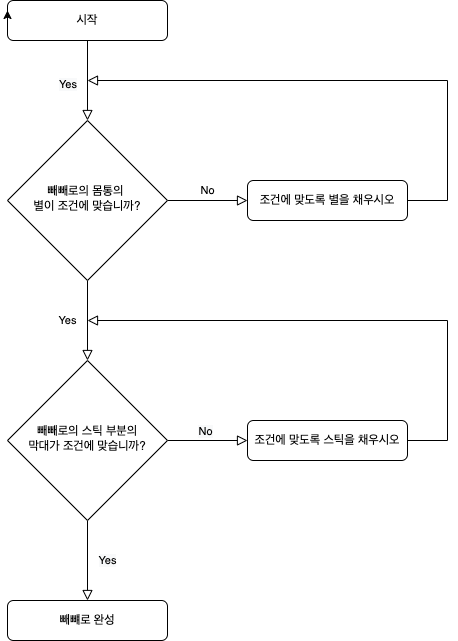

The diagram above was exported from draw.io. Its source (the exported page's mxGraphModel, read from the mxfile embedded in the PNG):
<mxGraphModel dx="447" dy="589" grid="1" gridSize="10" guides="1" tooltips="1" connect="1" arrows="1" fold="1" page="1" pageScale="1" pageWidth="827" pageHeight="1169" math="0" shadow="0">
  <root>
    <mxCell id="WIyWlLk6GJQsqaUBKTNV-0" />
    <mxCell id="WIyWlLk6GJQsqaUBKTNV-1" parent="WIyWlLk6GJQsqaUBKTNV-0" />
    <mxCell id="WIyWlLk6GJQsqaUBKTNV-2" value="" style="rounded=0;html=1;jettySize=auto;orthogonalLoop=1;fontSize=11;endArrow=block;endFill=0;endSize=8;strokeWidth=1;shadow=0;labelBackgroundColor=none;edgeStyle=orthogonalEdgeStyle;" parent="WIyWlLk6GJQsqaUBKTNV-1" source="WIyWlLk6GJQsqaUBKTNV-3" target="WIyWlLk6GJQsqaUBKTNV-6" edge="1">
      <mxGeometry relative="1" as="geometry" />
    </mxCell>
    <mxCell id="WIyWlLk6GJQsqaUBKTNV-3" value="시작" style="rounded=1;whiteSpace=wrap;html=1;fontSize=12;glass=0;strokeWidth=1;shadow=0;" parent="WIyWlLk6GJQsqaUBKTNV-1" vertex="1">
      <mxGeometry x="120" y="40" width="160" height="40" as="geometry" />
    </mxCell>
    <mxCell id="WIyWlLk6GJQsqaUBKTNV-4" value="Yes" style="rounded=0;html=1;jettySize=auto;orthogonalLoop=1;fontSize=11;endArrow=block;endFill=0;endSize=8;strokeWidth=1;shadow=0;labelBackgroundColor=none;edgeStyle=orthogonalEdgeStyle;" parent="WIyWlLk6GJQsqaUBKTNV-1" source="WIyWlLk6GJQsqaUBKTNV-6" target="WIyWlLk6GJQsqaUBKTNV-10" edge="1">
      <mxGeometry y="-20" relative="1" as="geometry">
        <mxPoint as="offset" />
      </mxGeometry>
    </mxCell>
    <mxCell id="WIyWlLk6GJQsqaUBKTNV-5" value="No" style="edgeStyle=orthogonalEdgeStyle;rounded=0;html=1;jettySize=auto;orthogonalLoop=1;fontSize=11;endArrow=block;endFill=0;endSize=8;strokeWidth=1;shadow=0;labelBackgroundColor=none;" parent="WIyWlLk6GJQsqaUBKTNV-1" source="WIyWlLk6GJQsqaUBKTNV-6" target="WIyWlLk6GJQsqaUBKTNV-7" edge="1">
      <mxGeometry y="10" relative="1" as="geometry">
        <mxPoint as="offset" />
      </mxGeometry>
    </mxCell>
    <mxCell id="WIyWlLk6GJQsqaUBKTNV-6" value="빼빼로의 몸통의&amp;nbsp;&lt;br&gt;별이 조건에 맞습니까?" style="rhombus;whiteSpace=wrap;html=1;shadow=0;fontFamily=Helvetica;fontSize=12;align=center;strokeWidth=1;spacing=6;spacingTop=-4;" parent="WIyWlLk6GJQsqaUBKTNV-1" vertex="1">
      <mxGeometry x="120" y="160" width="160" height="160" as="geometry" />
    </mxCell>
    <mxCell id="WIyWlLk6GJQsqaUBKTNV-7" value="조건에 맞도록 별을 채우시오" style="rounded=1;whiteSpace=wrap;html=1;fontSize=12;glass=0;strokeWidth=1;shadow=0;" parent="WIyWlLk6GJQsqaUBKTNV-1" vertex="1">
      <mxGeometry x="360" y="220" width="160" height="40" as="geometry" />
    </mxCell>
    <mxCell id="WIyWlLk6GJQsqaUBKTNV-8" value="&lt;meta charset=&quot;utf-8&quot;&gt;&lt;span style=&quot;color: rgb(0, 0, 0); font-family: helvetica; font-size: 11px; font-style: normal; font-weight: 400; letter-spacing: normal; text-align: center; text-indent: 0px; text-transform: none; word-spacing: 0px; background-color: rgb(248, 249, 250); display: inline; float: none;&quot;&gt;Yes&lt;/span&gt;" style="rounded=0;html=1;jettySize=auto;orthogonalLoop=1;fontSize=11;endArrow=block;endFill=0;endSize=8;strokeWidth=1;shadow=0;labelBackgroundColor=none;edgeStyle=orthogonalEdgeStyle;" parent="WIyWlLk6GJQsqaUBKTNV-1" source="WIyWlLk6GJQsqaUBKTNV-10" target="WIyWlLk6GJQsqaUBKTNV-11" edge="1">
      <mxGeometry y="20" relative="1" as="geometry">
        <mxPoint as="offset" />
      </mxGeometry>
    </mxCell>
    <mxCell id="WIyWlLk6GJQsqaUBKTNV-9" value="" style="edgeStyle=orthogonalEdgeStyle;rounded=0;html=1;jettySize=auto;orthogonalLoop=1;fontSize=11;endArrow=block;endFill=0;endSize=8;strokeWidth=1;shadow=0;labelBackgroundColor=none;" parent="WIyWlLk6GJQsqaUBKTNV-1" source="WIyWlLk6GJQsqaUBKTNV-10" target="WIyWlLk6GJQsqaUBKTNV-12" edge="1">
      <mxGeometry y="10" relative="1" as="geometry">
        <mxPoint as="offset" />
      </mxGeometry>
    </mxCell>
    <mxCell id="Q37CzRe45kZbq2TjoezE-2" value="&lt;span style=&quot;background-color: rgb(248 , 249 , 250)&quot;&gt;No&lt;/span&gt;" style="edgeLabel;html=1;align=center;verticalAlign=middle;resizable=0;points=[];" parent="WIyWlLk6GJQsqaUBKTNV-9" vertex="1" connectable="0">
      <mxGeometry x="-0.15" y="4" relative="1" as="geometry">
        <mxPoint x="3" y="-6" as="offset" />
      </mxGeometry>
    </mxCell>
    <mxCell id="WIyWlLk6GJQsqaUBKTNV-10" value="빼빼로의 스틱 부분의&lt;br&gt;막대가 조건에 맞습니까?" style="rhombus;whiteSpace=wrap;html=1;shadow=0;fontFamily=Helvetica;fontSize=12;align=center;strokeWidth=1;spacing=6;spacingTop=-4;" parent="WIyWlLk6GJQsqaUBKTNV-1" vertex="1">
      <mxGeometry x="120" y="400" width="160" height="160" as="geometry" />
    </mxCell>
    <mxCell id="WIyWlLk6GJQsqaUBKTNV-11" value="빼뺴로 완성" style="rounded=1;whiteSpace=wrap;html=1;fontSize=12;glass=0;strokeWidth=1;shadow=0;" parent="WIyWlLk6GJQsqaUBKTNV-1" vertex="1">
      <mxGeometry x="120" y="640" width="160" height="40" as="geometry" />
    </mxCell>
    <mxCell id="WIyWlLk6GJQsqaUBKTNV-12" value="조건에 맞도록 스틱을 채우시오" style="rounded=1;whiteSpace=wrap;html=1;fontSize=12;glass=0;strokeWidth=1;shadow=0;" parent="WIyWlLk6GJQsqaUBKTNV-1" vertex="1">
      <mxGeometry x="360" y="460" width="160" height="40" as="geometry" />
    </mxCell>
    <mxCell id="Q37CzRe45kZbq2TjoezE-0" style="edgeStyle=orthogonalEdgeStyle;rounded=0;orthogonalLoop=1;jettySize=auto;html=1;exitX=0;exitY=0.5;exitDx=0;exitDy=0;entryX=0;entryY=0.25;entryDx=0;entryDy=0;" parent="WIyWlLk6GJQsqaUBKTNV-1" source="WIyWlLk6GJQsqaUBKTNV-3" target="WIyWlLk6GJQsqaUBKTNV-3" edge="1">
      <mxGeometry relative="1" as="geometry" />
    </mxCell>
    <mxCell id="Q37CzRe45kZbq2TjoezE-5" value="" style="rounded=0;html=1;jettySize=auto;orthogonalLoop=1;fontSize=11;endArrow=block;endFill=0;endSize=8;strokeWidth=1;shadow=0;labelBackgroundColor=none;edgeStyle=orthogonalEdgeStyle;" parent="WIyWlLk6GJQsqaUBKTNV-1" source="WIyWlLk6GJQsqaUBKTNV-7" edge="1">
      <mxGeometry relative="1" as="geometry">
        <mxPoint x="560" y="240" as="sourcePoint" />
        <mxPoint x="200" y="120" as="targetPoint" />
        <Array as="points">
          <mxPoint x="560" y="240" />
          <mxPoint x="560" y="120" />
        </Array>
      </mxGeometry>
    </mxCell>
    <mxCell id="Q37CzRe45kZbq2TjoezE-6" value="" style="rounded=0;html=1;jettySize=auto;orthogonalLoop=1;fontSize=11;endArrow=block;endFill=0;endSize=8;strokeWidth=1;shadow=0;labelBackgroundColor=none;edgeStyle=orthogonalEdgeStyle;" parent="WIyWlLk6GJQsqaUBKTNV-1" edge="1">
      <mxGeometry relative="1" as="geometry">
        <mxPoint x="520" y="480" as="sourcePoint" />
        <mxPoint x="200" y="360" as="targetPoint" />
        <Array as="points">
          <mxPoint x="560" y="480" />
          <mxPoint x="560" y="360" />
        </Array>
      </mxGeometry>
    </mxCell>
    <mxCell id="Q37CzRe45kZbq2TjoezE-8" value="&lt;meta charset=&quot;utf-8&quot;&gt;&lt;span style=&quot;color: rgb(0, 0, 0); font-family: helvetica; font-size: 11px; font-style: normal; font-weight: 400; letter-spacing: normal; text-align: center; text-indent: 0px; text-transform: none; word-spacing: 0px; background-color: rgb(248, 249, 250); display: inline; float: none;&quot;&gt;Yes&lt;/span&gt;" style="text;whiteSpace=wrap;html=1;" parent="WIyWlLk6GJQsqaUBKTNV-1" vertex="1">
      <mxGeometry x="170" y="110" width="20" height="20" as="geometry" />
    </mxCell>
  </root>
</mxGraphModel>